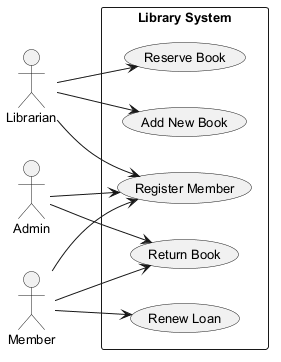

The diagram above was rendered by PlantUML. Its source (embedded in the PNG):
@startuml
skinparam backgroundColor #FFFFFF
skinparam classBackgroundColor #F1F8E9
skinparam classBorderColor #33691E
skinparam defaultFontSize 13
left to right direction
actor "Admin" as Admin
actor "Librarian" as Librarian
actor "Member" as Member
rectangle "Library System" {
  usecase "Renew Loan" as UC_RenewLoan
  usecase "Add New Book" as UC_AddNewBook
  usecase "Reserve Book" as UC_ReserveBook
  usecase "Register Member" as UC_RegisterMember
  usecase "Return Book" as UC_ReturnBook
}
Admin --> UC_ReturnBook
Admin --> UC_RegisterMember
Librarian --> UC_RegisterMember
Librarian --> UC_ReserveBook
Librarian --> UC_AddNewBook
Member --> UC_RenewLoan
Member --> UC_RegisterMember
Member --> UC_ReturnBook
@enduml